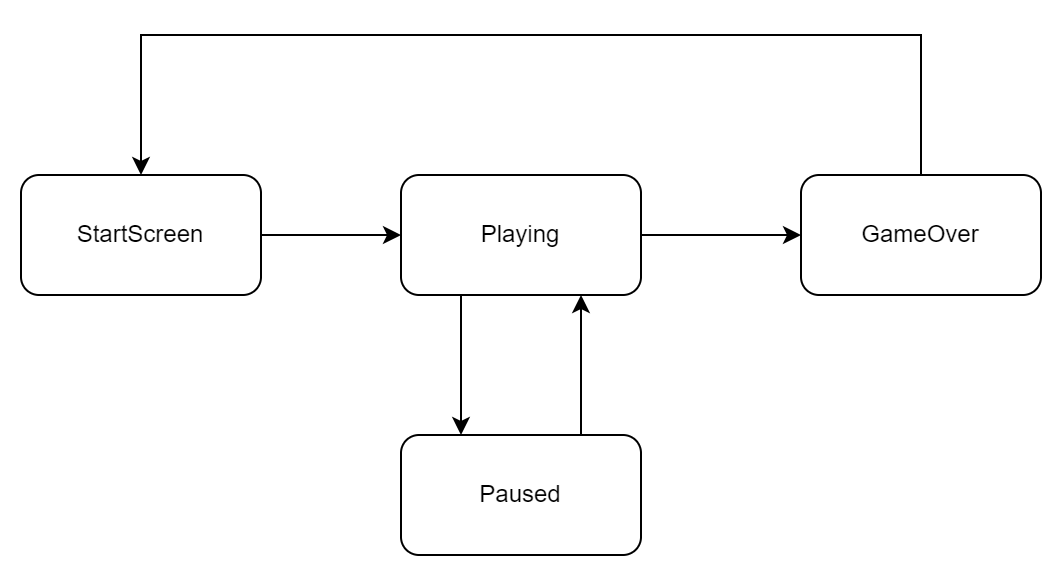

The diagram above was exported from draw.io. Its source (the exported page's mxGraphModel, read from the mxfile embedded in the PNG):
<mxGraphModel dx="748" dy="649" grid="1" gridSize="10" guides="1" tooltips="1" connect="1" arrows="1" fold="1" page="1" pageScale="1" pageWidth="850" pageHeight="1100" math="0" shadow="0">
  <root>
    <mxCell id="0" />
    <mxCell id="1" parent="0" />
    <mxCell id="h1Mjvj-FxjSdkPUI4iDp-5" style="edgeStyle=orthogonalEdgeStyle;rounded=0;orthogonalLoop=1;jettySize=auto;html=1;exitX=1;exitY=0.5;exitDx=0;exitDy=0;entryX=0;entryY=0.5;entryDx=0;entryDy=0;" parent="1" source="h1Mjvj-FxjSdkPUI4iDp-1" target="h1Mjvj-FxjSdkPUI4iDp-2" edge="1">
      <mxGeometry relative="1" as="geometry" />
    </mxCell>
    <mxCell id="h1Mjvj-FxjSdkPUI4iDp-1" value="StartScreen" style="rounded=1;whiteSpace=wrap;html=1;" parent="1" vertex="1">
      <mxGeometry x="130" y="230" width="120" height="60" as="geometry" />
    </mxCell>
    <mxCell id="h1Mjvj-FxjSdkPUI4iDp-6" style="edgeStyle=orthogonalEdgeStyle;rounded=0;orthogonalLoop=1;jettySize=auto;html=1;exitX=0.25;exitY=1;exitDx=0;exitDy=0;entryX=0.25;entryY=0;entryDx=0;entryDy=0;" parent="1" source="h1Mjvj-FxjSdkPUI4iDp-2" target="h1Mjvj-FxjSdkPUI4iDp-3" edge="1">
      <mxGeometry relative="1" as="geometry" />
    </mxCell>
    <mxCell id="h1Mjvj-FxjSdkPUI4iDp-8" style="edgeStyle=orthogonalEdgeStyle;rounded=0;orthogonalLoop=1;jettySize=auto;html=1;exitX=1;exitY=0.5;exitDx=0;exitDy=0;entryX=0;entryY=0.5;entryDx=0;entryDy=0;" parent="1" source="h1Mjvj-FxjSdkPUI4iDp-2" target="h1Mjvj-FxjSdkPUI4iDp-4" edge="1">
      <mxGeometry relative="1" as="geometry" />
    </mxCell>
    <mxCell id="h1Mjvj-FxjSdkPUI4iDp-2" value="Playing" style="rounded=1;whiteSpace=wrap;html=1;" parent="1" vertex="1">
      <mxGeometry x="320" y="230" width="120" height="60" as="geometry" />
    </mxCell>
    <mxCell id="h1Mjvj-FxjSdkPUI4iDp-7" style="edgeStyle=orthogonalEdgeStyle;rounded=0;orthogonalLoop=1;jettySize=auto;html=1;exitX=0.75;exitY=0;exitDx=0;exitDy=0;entryX=0.75;entryY=1;entryDx=0;entryDy=0;" parent="1" source="h1Mjvj-FxjSdkPUI4iDp-3" target="h1Mjvj-FxjSdkPUI4iDp-2" edge="1">
      <mxGeometry relative="1" as="geometry" />
    </mxCell>
    <mxCell id="h1Mjvj-FxjSdkPUI4iDp-3" value="Paused" style="rounded=1;whiteSpace=wrap;html=1;" parent="1" vertex="1">
      <mxGeometry x="320" y="360" width="120" height="60" as="geometry" />
    </mxCell>
    <mxCell id="h1Mjvj-FxjSdkPUI4iDp-9" style="edgeStyle=orthogonalEdgeStyle;rounded=0;orthogonalLoop=1;jettySize=auto;html=1;exitX=0.5;exitY=0;exitDx=0;exitDy=0;entryX=0.5;entryY=0;entryDx=0;entryDy=0;" parent="1" source="h1Mjvj-FxjSdkPUI4iDp-4" target="h1Mjvj-FxjSdkPUI4iDp-1" edge="1">
      <mxGeometry relative="1" as="geometry">
        <Array as="points">
          <mxPoint x="580" y="160" />
          <mxPoint x="190" y="160" />
        </Array>
      </mxGeometry>
    </mxCell>
    <mxCell id="h1Mjvj-FxjSdkPUI4iDp-4" value="GameOver" style="rounded=1;whiteSpace=wrap;html=1;" parent="1" vertex="1">
      <mxGeometry x="520" y="230" width="120" height="60" as="geometry" />
    </mxCell>
  </root>
</mxGraphModel>